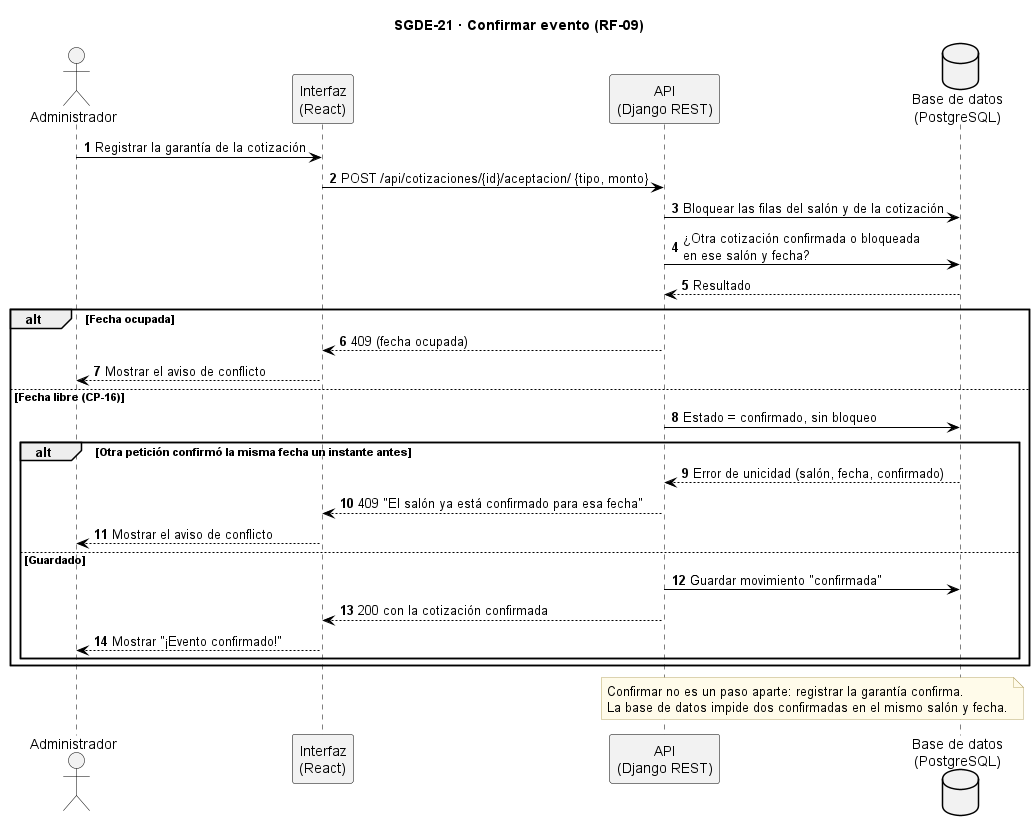

The diagram above was rendered by PlantUML. Its source (embedded in the PNG):
@startuml SGDE-21_Confirmar_evento_secuencia
title SGDE-21 · Confirmar evento (RF-09)
skinparam backgroundColor white
skinparam sequence {
  ArrowColor black
  LifeLineBorderColor black
  ParticipantBorderColor black
  ParticipantBackgroundColor #F2F2F2
  ActorBorderColor black
  ActorBackgroundColor #F2F2F2
}
skinparam database {
  BackgroundColor #F2F2F2
  BorderColor black
}
skinparam note {
  BackgroundColor #FFFBEA
  BorderColor #B8A86B
}
autonumber

actor "Administrador" as AD
participant "Interfaz\n(React)" as UI
participant "API\n(Django REST)" as SI
database "Base de datos\n(PostgreSQL)" as BD

AD -> UI : Registrar la garantía de la cotización
UI -> SI : POST /api/cotizaciones/{id}/aceptacion/ {tipo, monto}
SI -> BD : Bloquear las filas del salón y de la cotización
SI -> BD : ¿Otra cotización confirmada o bloqueada\nen ese salón y fecha?
BD --> SI : Resultado
alt Fecha ocupada
  SI --> UI : 409 (fecha ocupada)
  UI --> AD : Mostrar el aviso de conflicto
else Fecha libre (CP-16)
  SI -> BD : Estado = confirmado, sin bloqueo
  alt Otra petición confirmó la misma fecha un instante antes
    BD --> SI : Error de unicidad (salón, fecha, confirmado)
    SI --> UI : 409 "El salón ya está confirmado para esa fecha"
    UI --> AD : Mostrar el aviso de conflicto
  else Guardado
    SI -> BD : Guardar movimiento "confirmada"
    SI --> UI : 200 con la cotización confirmada
    UI --> AD : Mostrar "¡Evento confirmado!"
  end
end
note over SI, BD
  Confirmar no es un paso aparte: registrar la garantía confirma.
  La base de datos impide dos confirmadas en el mismo salón y fecha.
end note
@enduml